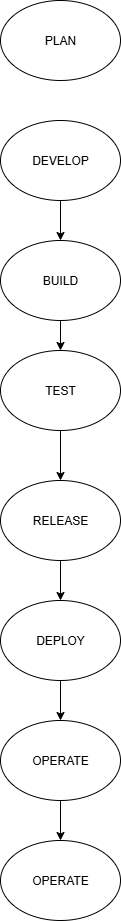

The diagram above was exported from draw.io. Its source (the exported page's mxGraphModel, read from the mxfile embedded in the PNG):
<mxGraphModel dx="1034" dy="570" grid="1" gridSize="10" guides="1" tooltips="1" connect="1" arrows="1" fold="1" page="1" pageScale="1" pageWidth="850" pageHeight="1100" math="0" shadow="0">
  <root>
    <mxCell id="0" />
    <mxCell id="1" parent="0" />
    <mxCell id="BqvBS_4bNBtVZQJ4cRup-1" value="PLAN" style="ellipse;whiteSpace=wrap;html=1;" parent="1" vertex="1">
      <mxGeometry x="365" y="20" width="120" height="80" as="geometry" />
    </mxCell>
    <mxCell id="PRiZQPKpA8Bi9EJ5nxGW-3" value="" style="edgeStyle=orthogonalEdgeStyle;rounded=0;orthogonalLoop=1;jettySize=auto;html=1;" edge="1" parent="1" source="BqvBS_4bNBtVZQJ4cRup-2" target="BqvBS_4bNBtVZQJ4cRup-6">
      <mxGeometry relative="1" as="geometry" />
    </mxCell>
    <mxCell id="BqvBS_4bNBtVZQJ4cRup-2" value="DEVELOP" style="ellipse;whiteSpace=wrap;html=1;" parent="1" vertex="1">
      <mxGeometry x="365" y="140" width="120" height="80" as="geometry" />
    </mxCell>
    <mxCell id="PRiZQPKpA8Bi9EJ5nxGW-8" value="" style="edgeStyle=orthogonalEdgeStyle;rounded=0;orthogonalLoop=1;jettySize=auto;html=1;" edge="1" parent="1" source="BqvBS_4bNBtVZQJ4cRup-3" target="BqvBS_4bNBtVZQJ4cRup-10">
      <mxGeometry relative="1" as="geometry" />
    </mxCell>
    <mxCell id="BqvBS_4bNBtVZQJ4cRup-3" value="OPERATE" style="ellipse;whiteSpace=wrap;html=1;" parent="1" vertex="1">
      <mxGeometry x="365" y="740" width="120" height="80" as="geometry" />
    </mxCell>
    <mxCell id="PRiZQPKpA8Bi9EJ5nxGW-4" value="" style="edgeStyle=orthogonalEdgeStyle;rounded=0;orthogonalLoop=1;jettySize=auto;html=1;" edge="1" parent="1" source="BqvBS_4bNBtVZQJ4cRup-6" target="BqvBS_4bNBtVZQJ4cRup-9">
      <mxGeometry relative="1" as="geometry" />
    </mxCell>
    <mxCell id="BqvBS_4bNBtVZQJ4cRup-6" value="BUILD" style="ellipse;whiteSpace=wrap;html=1;" parent="1" vertex="1">
      <mxGeometry x="365" y="260" width="120" height="80" as="geometry" />
    </mxCell>
    <mxCell id="PRiZQPKpA8Bi9EJ5nxGW-7" value="" style="edgeStyle=orthogonalEdgeStyle;rounded=0;orthogonalLoop=1;jettySize=auto;html=1;" edge="1" parent="1" source="BqvBS_4bNBtVZQJ4cRup-7" target="BqvBS_4bNBtVZQJ4cRup-3">
      <mxGeometry relative="1" as="geometry" />
    </mxCell>
    <mxCell id="BqvBS_4bNBtVZQJ4cRup-7" value="DEPLOY" style="ellipse;whiteSpace=wrap;html=1;" parent="1" vertex="1">
      <mxGeometry x="365" y="620" width="120" height="80" as="geometry" />
    </mxCell>
    <mxCell id="PRiZQPKpA8Bi9EJ5nxGW-6" value="" style="edgeStyle=orthogonalEdgeStyle;rounded=0;orthogonalLoop=1;jettySize=auto;html=1;" edge="1" parent="1" source="BqvBS_4bNBtVZQJ4cRup-8" target="BqvBS_4bNBtVZQJ4cRup-7">
      <mxGeometry relative="1" as="geometry" />
    </mxCell>
    <mxCell id="BqvBS_4bNBtVZQJ4cRup-8" value="RELEASE" style="ellipse;whiteSpace=wrap;html=1;" parent="1" vertex="1">
      <mxGeometry x="365" y="500" width="120" height="80" as="geometry" />
    </mxCell>
    <mxCell id="PRiZQPKpA8Bi9EJ5nxGW-5" value="" style="edgeStyle=orthogonalEdgeStyle;rounded=0;orthogonalLoop=1;jettySize=auto;html=1;" edge="1" parent="1" source="BqvBS_4bNBtVZQJ4cRup-9" target="BqvBS_4bNBtVZQJ4cRup-8">
      <mxGeometry relative="1" as="geometry" />
    </mxCell>
    <mxCell id="BqvBS_4bNBtVZQJ4cRup-9" value="TEST" style="ellipse;whiteSpace=wrap;html=1;" parent="1" vertex="1">
      <mxGeometry x="365" y="370" width="120" height="80" as="geometry" />
    </mxCell>
    <mxCell id="BqvBS_4bNBtVZQJ4cRup-10" value="OPERATE" style="ellipse;whiteSpace=wrap;html=1;" parent="1" vertex="1">
      <mxGeometry x="365" y="860" width="120" height="80" as="geometry" />
    </mxCell>
  </root>
</mxGraphModel>